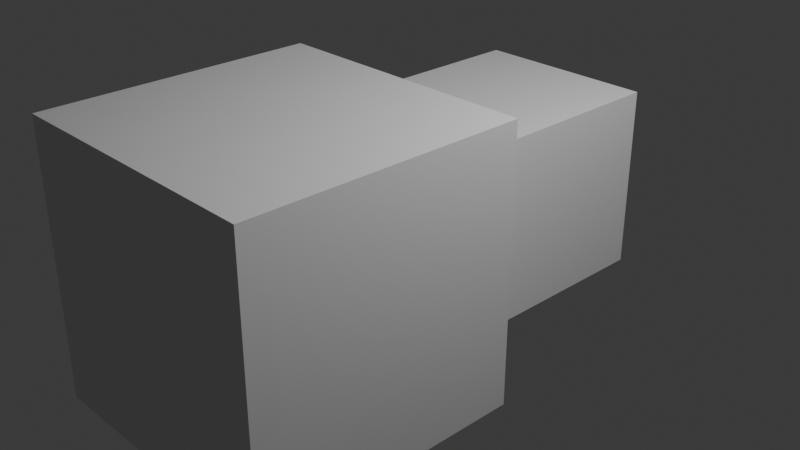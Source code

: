 # Source: modified.blend  (saved by Blender 4.2.67; exported with 4.5.12 LTS)
import bpy
from mathutils import Matrix  # noqa: F401  (used for matrix-valued properties, if any)

bpy.ops.wm.read_factory_settings(use_empty=True)
scene = bpy.context.scene
scene.name = 'Scene'

# ---- collections
col_collection = bpy.data.collections.new('Collection'); scene.collection.children.link(col_collection)
col_lca = bpy.data.collections.new('LCA'); scene.collection.children.link(col_lca)

# ---- world
world_world = bpy.data.worlds.new('World'); scene.world = world_world
world_world.use_nodes = True; world_world.node_tree.nodes.clear()
_N = world_world.node_tree.nodes; _L = world_world.node_tree.links
n0 = _N.new('ShaderNodeOutputWorld'); n0.name = 'World Output'; n0.location = (300, 300)
n1 = _N.new('ShaderNodeBackground'); n1.name = 'Background'; n1.location = (10, 300)
n1.inputs[0].default_value = (0.05088, 0.05088, 0.05088, 1.0)
_L.new(n1.outputs[0], n0.inputs[0])
n0.is_active_output = True
world_world.color = (0.05088, 0.05088, 0.05088)
world_world.sun_shadow_jitter_overblur = 0.0

# ---- cameras
cam_camera = bpy.data.cameras.new('Camera')
cam_camera.clip_end = 100.0
cam_camera.ortho_scale = 7.314

# ---- lights
light_light = bpy.data.lights.new('Light', 'POINT')
light_light.energy = 1000.0
light_light.shadow_soft_size = 0.1

# ---- meshes
me_cube_001 = bpy.data.meshes.new('Cube.001')
me_cube_001.from_pydata([(-1.0, -1.0, -1.0), (-1.0, -1.0, 1.0), (-1.0, 1.0, -1.0), (-1.0, 1.0, 1.0), (1.0, -1.0, -1.0), (1.0, -1.0, 1.0), (1.0, 1.0, -1.0), (1.0, 1.0, 1.0)], [], [(0, 1, 3, 2), (2, 3, 7, 6), (6, 7, 5, 4), (4, 5, 1, 0), (2, 6, 4, 0), (7, 3, 1, 5)])
_uv = me_cube_001.uv_layers.new(name='UVMap')
_uv.uv.foreach_set('vector', [0.375, 0.0, 0.625, 0.0, 0.625, 0.25, 0.375, 0.25, 0.375, 0.25, 0.625, 0.25, 0.625, 0.5, 0.375, 0.5, 0.375, 0.5, 0.625, 0.5, 0.625, 0.75, 0.375, 0.75, 0.375, 0.75, 0.625, 0.75, 0.625, 1.0, 0.375, 1.0, 0.125, 0.5, 0.375, 0.5, 0.375, 0.75, 0.125, 0.75, 0.625, 0.5, 0.875, 0.5, 0.875, 0.75, 0.625, 0.75])
me_cube_001.update()
me_cube = bpy.data.meshes.new('Cube')
me_cube.from_pydata([(-1.0, -1.0, -1.0), (-1.0, -1.0, 1.0), (-1.0, 1.0, -1.0), (-1.0, 1.0, 1.0), (1.0, -1.0, -1.0), (1.0, -1.0, 1.0), (1.0, 1.0, -1.0), (1.0, 1.0, 1.0)], [], [(0, 1, 3, 2), (2, 3, 7, 6), (6, 7, 5, 4), (4, 5, 1, 0), (2, 6, 4, 0), (7, 3, 1, 5)])
_uv = me_cube.uv_layers.new(name='UVMap')
_uv.uv.foreach_set('vector', [0.375, 0.0, 0.625, 0.0, 0.625, 0.25, 0.375, 0.25, 0.375, 0.25, 0.625, 0.25, 0.625, 0.5, 0.375, 0.5, 0.375, 0.5, 0.625, 0.5, 0.625, 0.75, 0.375, 0.75, 0.375, 0.75, 0.625, 0.75, 0.625, 1.0, 0.375, 1.0, 0.125, 0.5, 0.375, 0.5, 0.375, 0.75, 0.125, 0.75, 0.625, 0.5, 0.875, 0.5, 0.875, 0.75, 0.625, 0.75])
me_cube.update()

# ---- objects
ob_light = bpy.data.objects.new('Light', light_light)
ob_cube_001 = bpy.data.objects.new('Cube.001', me_cube_001)
ob_cube = bpy.data.objects.new('Cube', me_cube)
ob_camera = bpy.data.objects.new('Camera', cam_camera)

# ---- transforms, parenting, visibility, modifiers, constraints
ob_light.location = (4.076, 1.005, 5.904)
ob_light.rotation_euler = (0.6503, 0.05522, 1.866)
ob_light.lock_rotations_4d = False
ob_light.empty_display_type = 'ARROWS'
ob_light.color = (0.0, 0.0, 0.0, 0.0)
ob_light.lineart.crease_threshold = 0.0
ob_cube_001.location = (0.0, -1.5, 0.0)
ob_cube_001.scale = (1.5, 1.5, 1.5)
ob_cube_001.hide_select = True
ob_cube.location = (0.0, 1.5, 0.0)
ob_camera.location = (7.359, -6.926, 4.958)
ob_camera.rotation_euler = (1.109, 0.0, 0.8149)
ob_camera.lock_rotations_4d = False
ob_camera.empty_display_type = 'ARROWS'
ob_camera.color = (0.0, 0.0, 0.0, 0.0)
ob_camera.display_type = 'WIRE'
ob_camera.lineart.crease_threshold = 0.0

# ---- collection membership
col_collection.objects.link(ob_light)
col_collection.objects.link(ob_cube_001)
col_collection.objects.link(ob_cube)
col_lca.objects.link(ob_camera)
def _layer_coll(name, lc=None):
    lc = lc or bpy.context.view_layer.layer_collection
    for c in lc.children:
        if c.name == name: return c
        r = _layer_coll(name, c)
        if r: return r
_layer_coll('LCA').exclude = True

# ---- scene / render settings (as saved in the file)
scene.camera = ob_camera
scene.frame_start = 1; scene.frame_end = 250; scene.frame_set(177)
scene.render.engine = 'BLENDER_EEVEE_NEXT'
bpy.context.view_layer.update()

